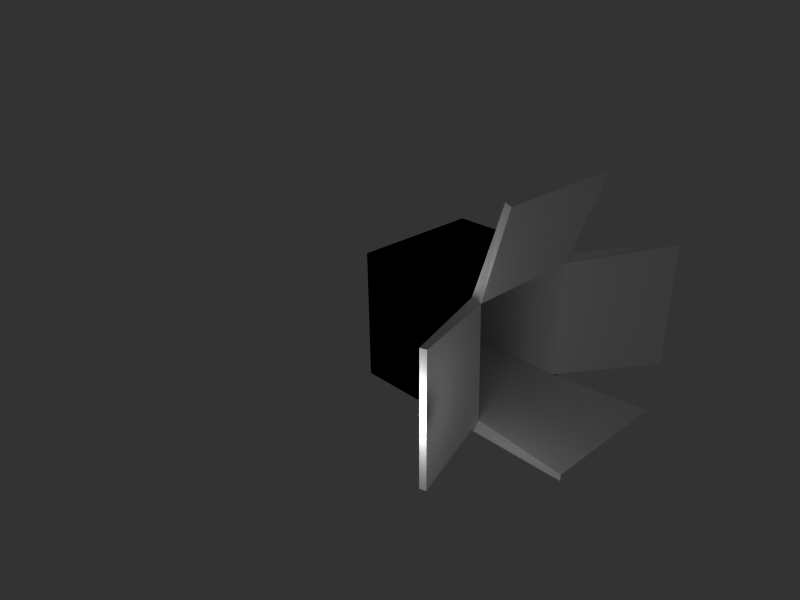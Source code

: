 # Source: Box.blend  (saved by Blender 2.49.2; exported with 4.5.12 LTS)
import bpy
from mathutils import Matrix  # noqa: F401  (used for matrix-valued properties, if any)

bpy.ops.wm.read_factory_settings(use_empty=True)
scene = bpy.context.scene
scene.name = 'Scene'

# ---- collections
col_collection_1 = bpy.data.collections.new('Collection 1'); scene.collection.children.link(col_collection_1)

# ---- materials (node trees are filled in below, after node groups)
mat_box = bpy.data.materials.new('Box')
mat_box.alpha_threshold = 0.0
mat_box.diffuse_color = (1.0, 1.0, 1.0, 1.0)
mat_box.roughness = 0.5
mat_box.line_color = (0.0, 0.0, 0.0, 1.0)

# ---- material node trees

# ---- world
world_world = bpy.data.worlds.new('World'); scene.world = world_world
world_world.color = (0.2, 0.2, 0.2)
world_world.use_sun_shadow = False
world_world.sun_shadow_jitter_overblur = 0.0
world_world.cycles.sampling_method = 'MANUAL'
world_world.cycles.sample_map_resolution = 256

# ---- cameras
cam_camera = bpy.data.cameras.new('Camera')
cam_camera.passepartout_alpha = 0.2
cam_camera.clip_end = 100.0
cam_camera.lens = 35.0
cam_camera.ortho_scale = 7.314
cam_camera.show_passepartout = False
cam_camera.show_safe_areas = True
cam_camera.dof.focus_distance = 0.0
cam_camera.dof.aperture_fstop = 128.0

# ---- lights
light_spot = bpy.data.lights.new('Spot', 'POINT')
light_spot.transmission_factor = 0.0
light_spot.cutoff_distance = 30.0
light_spot.energy = 100.0
light_spot.shadow_buffer_clip_start = 1.001
light_spot.shadow_soft_size = 1.0
light_spot.shadow_maximum_resolution = 0.006
light_spot.use_absolute_resolution = True
light_spot.cycles.use_multiple_importance_sampling = False

# ---- meshes
me_box_geometry = bpy.data.meshes.new('Box.Geometry')
me_box_geometry.from_pydata([(0.9514, 1.777, -1.686), (0.9514, -0.2228, -1.686), (-1.049, -0.2228, -1.686), (-1.049, 1.777, -1.686), (0.9514, 1.777, 0.314), (0.9514, -0.2228, 0.314), (-1.049, -0.2228, 0.314), (-1.049, 1.777, 0.314), (-1.049, -0.6817, 1.686), (0.9514, -0.6817, 1.686), (2.409, -1.097, 0.314), (2.409, -1.097, -1.686), (-2.409, -0.66, 0.314), (-2.409, -0.66, -1.686), (-1.049, -1.777, -1.686), (0.9514, -1.777, -1.686)], [], [(0, 1, 2, 3), (4, 7, 6, 5), (0, 4, 5, 1), (2, 6, 7, 3), (4, 0, 3, 7), (5, 6, 8, 9), (1, 5, 10, 11), (2, 13, 12, 6), (1, 15, 14, 2)])
me_box_geometry.materials.append(None)
me_box_geometry.use_remesh_preserve_volume = False
me_box_geometry.use_remesh_preserve_attributes = False
me_box_geometry.use_mirror_vertex_groups = False
me_box_geometry.update()
me_box = bpy.data.meshes.new('Box')
me_box.from_pydata([(0.9514, 1.777, -1.686), (0.9514, -0.2228, -1.686), (-1.049, -0.2228, -1.686), (-1.049, 1.777, -1.686), (0.9514, 1.777, 0.314), (0.9514, -0.2228, 0.314), (-1.049, -0.2228, 0.314), (-1.049, 1.777, 0.314), (-1.049, -0.6817, 1.686), (0.9514, -0.6817, 1.686), (2.409, -1.097, 0.314), (2.409, -1.097, -1.686), (-2.409, -0.66, 0.314), (-2.409, -0.66, -1.686), (-1.049, -1.777, -1.686), (0.9514, -1.777, -1.686), (0.8514, 1.677, -1.586), (0.7957, -0.2673, -1.606), (-0.8857, -0.2843, -1.605), (-0.9486, 1.677, -1.586), (0.8514, 1.677, 0.214), (-0.9486, 1.677, 0.214), (-0.9497, -0.2969, 0.2152), (0.853, -0.2886, 0.2131), (-1.049, -0.7765, 1.654), (0.9514, -0.7765, 1.654), (2.357, -1.183, 0.314), (2.357, -1.183, -1.686), (-2.378, -0.7552, -1.686), (-2.378, -0.7552, 0.314), (0.9514, -1.777, -1.586), (-1.049, -1.777, -1.586)], [], [(0, 1, 2, 3), (4, 7, 6, 5), (0, 4, 5, 1), (2, 6, 7, 3), (4, 0, 3, 7), (5, 6, 8, 9), (1, 5, 10, 11), (2, 13, 12, 6), (1, 15, 14, 2), (19, 18, 17, 16), (23, 22, 21, 20), (17, 23, 20, 16), (19, 21, 22, 18), (21, 19, 16, 20), (25, 24, 22, 23), (27, 26, 23, 17), (22, 29, 28, 18), (18, 31, 30, 17), (5, 9, 25, 23), (11, 10, 26, 27), (15, 1, 17, 30), (9, 8, 24, 25), (1, 11, 27, 17), (12, 13, 28, 29), (13, 2, 18, 28), (6, 12, 29, 22), (2, 14, 31, 18), (10, 5, 23, 26), (8, 6, 22, 24), (14, 15, 30, 31)])
_uv = me_box.uv_layers.new(name='UVTex')
_uv.uv.foreach_set('vector', [0.5936, 0.5982, 0.5936, 0.3495, 0.3485, 0.3495, 0.3485, 0.5982, 0.5936, 0.3495, 0.3485, 0.3495, 0.3485, 0.5982, 0.5936, 0.5982, 1.0, -5.96e-08, 1.0, 1.0, 0.0, 1.0, -8.941e-08, 0.0, 1.0, -2.98e-08, 1.0, 1.0, 0.0, 1.0, 1.192e-07, 5.96e-08, 0.5936, 0.5982, 0.5936, 0.3495, 0.3485, 0.3495, 0.3485, 0.5982, 0.3485, 0.5982, 0.5936, 0.5982, 0.5936, 0.3495, 0.3485, 0.3495, 0.3485, 0.5982, 0.5936, 0.5982, 0.5936, 0.3495, 0.3485, 0.3495, 0.5936, 0.5982, 0.5936, 0.3495, 0.3485, 0.3495, 0.3485, 0.5982, 0.5936, 0.5982, 0.5936, 0.3495, 0.3485, 0.3495, 0.3485, 0.5982, 0.3485, 0.5982, 0.3485, 0.3495, 0.5936, 0.3495, 0.5936, 0.5982, 0.5936, 0.5982, 0.3485, 0.5982, 0.3485, 0.3495, 0.5936, 0.3495, 0.3255, 0.3255, 0.3255, 0.6745, 0.6745, 0.6745, 0.6745, 0.3255, 0.3524, 0.3524, 0.3524, 0.6476, 0.6476, 0.6476, 0.6476, 0.3524, 0.3485, 0.5982, 0.3485, 0.3495, 0.5936, 0.3495, 0.5936, 0.5982, 0.3485, 0.3495, 0.5936, 0.3495, 0.5936, 0.5982, 0.3485, 0.5982, 0.3485, 0.3495, 0.5936, 0.3495, 0.5936, 0.5982, 0.3485, 0.5982, 0.3485, 0.5982, 0.3485, 0.3495, 0.5936, 0.3495, 0.5936, 0.5982, 0.3485, 0.5982, 0.3485, 0.3495, 0.5936, 0.3495, 0.5936, 0.5982, 0.3485, 0.5982, 0.3485, 0.3495, 0.3485, 0.3495, 0.3485, 0.5982, 0.3485, 0.3495, 0.5936, 0.3495, 0.5936, 0.3495, 0.3485, 0.3495, 0.5936, 0.3495, 0.5936, 0.5982, 0.5936, 0.5982, 0.5936, 0.3495, 0.3485, 0.3495, 0.5936, 0.3495, 0.5936, 0.3495, 0.3485, 0.3495, 0.3485, 0.5982, 0.3485, 0.3495, 0.3485, 0.3495, 0.3485, 0.5982, 0.3485, 0.3495, 0.5936, 0.3495, 0.5936, 0.3495, 0.3485, 0.3495, 0.5936, 0.3495, 0.5936, 0.5982, 0.5936, 0.5982, 0.5936, 0.3495, 0.3485, 0.5982, 0.3485, 0.3495, 0.3485, 0.3495, 0.3485, 0.5982, 0.3485, 0.5982, 0.3485, 0.3495, 0.3485, 0.3495, 0.3485, 0.5982, 0.5936, 0.3495, 0.5936, 0.5982, 0.5936, 0.5982, 0.5936, 0.3495, 0.5936, 0.3495, 0.5936, 0.5982, 0.5936, 0.5982, 0.5936, 0.3495, 0.3485, 0.3495, 0.5936, 0.3495, 0.5936, 0.3495, 0.3485, 0.3495])
_uv.active_render = True
_uv = me_box.uv_layers.new(name='Lightmap')
_uv.uv.foreach_set('vector', [0.2172, 0.005, 0.005, 0.005, 0.005, 0.2172, 0.2172, 0.2172, 0.2172, 0.2272, 0.005, 0.2272, 0.005, 0.4394, 0.2172, 0.4394, 0.4394, 0.005, 0.2272, 0.005, 0.2272, 0.2172, 0.4394, 0.2172, 0.4394, 0.2272, 0.2272, 0.2272, 0.2272, 0.4394, 0.4394, 0.4394, 0.6617, 0.2272, 0.4494, 0.2272, 0.4494, 0.4394, 0.6617, 0.4394, 0.995, 0.4394, 0.995, 0.2272, 0.8939, 0.2272, 0.8939, 0.4394, 0.4394, 0.4494, 0.2272, 0.4494, 0.2272, 0.6617, 0.4394, 0.6617, 0.2172, 0.995, 0.2172, 0.8939, 0.005, 0.8939, 0.005, 0.995, 0.6617, 0.4494, 0.4494, 0.4494, 0.4494, 0.6617, 0.6617, 0.6617, 0.6617, 0.6717, 0.4494, 0.6717, 0.4494, 0.8839, 0.6617, 0.8839, 0.4394, 0.6717, 0.2272, 0.6717, 0.2272, 0.8839, 0.4394, 0.8839, 0.2172, 0.6717, 0.005, 0.6717, 0.005, 0.8839, 0.2172, 0.8839, 0.8839, 0.2272, 0.6717, 0.2272, 0.6717, 0.4394, 0.8839, 0.4394, 0.8839, 0.005, 0.6717, 0.005, 0.6717, 0.2172, 0.8839, 0.2172, 0.8839, 0.4494, 0.6717, 0.4494, 0.6717, 0.6617, 0.8839, 0.6617, 0.8839, 0.6717, 0.6717, 0.6717, 0.6717, 0.8839, 0.8839, 0.8839, 0.2172, 0.4494, 0.005, 0.4494, 0.005, 0.6617, 0.2172, 0.6617, 0.6617, 0.005, 0.4494, 0.005, 0.4494, 0.2172, 0.6617, 0.2172, 0.995, 0.995, 0.995, 0.8939, 0.9494, 0.8939, 0.9494, 0.995, 0.4494, 0.9394, 0.6617, 0.9394, 0.6617, 0.8939, 0.4494, 0.8939, 0.9394, 0.8839, 0.9394, 0.6717, 0.8939, 0.6717, 0.8939, 0.8839, 0.2272, 0.9394, 0.4394, 0.9394, 0.4394, 0.8939, 0.2272, 0.8939, 0.9394, 0.6617, 0.9394, 0.4494, 0.8939, 0.4494, 0.8939, 0.6617, 0.2272, 0.995, 0.4394, 0.995, 0.4394, 0.9494, 0.2272, 0.9494, 0.995, 0.8839, 0.995, 0.7828, 0.9494, 0.7828, 0.9494, 0.8839, 0.4494, 0.995, 0.5506, 0.995, 0.5506, 0.9494, 0.4494, 0.9494, 0.9394, 0.2172, 0.9394, 0.005, 0.8939, 0.005, 0.8939, 0.2172, 0.6717, 0.9394, 0.8839, 0.9394, 0.8839, 0.8939, 0.6717, 0.8939, 0.9394, 0.995, 0.9394, 0.8939, 0.8939, 0.8939, 0.8939, 0.995, 0.6717, 0.995, 0.8839, 0.995, 0.8839, 0.9494, 0.6717, 0.9494])
me_box.materials.append(mat_box)
me_box.use_remesh_preserve_volume = False
me_box.use_remesh_preserve_attributes = False
me_box.use_mirror_vertex_groups = False
me_box.update()

# ---- objects
ob_box_geometry = bpy.data.objects.new('Box.Geometry', me_box_geometry)
ob_box = bpy.data.objects.new('Box', me_box)
ob_lamp = bpy.data.objects.new('Lamp', light_spot)
ob_camera = bpy.data.objects.new('Camera', cam_camera)

# ---- transforms, parenting, visibility, modifiers, constraints
ob_box_geometry.location = (0.04858, 0.2228, 0.686)
ob_box_geometry.lock_rotations_4d = False
ob_box_geometry.empty_display_type = 'ARROWS'
ob_box_geometry.color = (0.0, 0.0, 0.0, 1.0)
ob_box_geometry.lineart.crease_threshold = 0.0
ob_box.location = (0.04858, 0.2228, 0.686)
ob_box.lock_rotations_4d = False
ob_box.empty_display_type = 'ARROWS'
ob_box.color = (0.0, 0.0, 0.0, 1.0)
ob_box.lineart.crease_threshold = 0.0
ob_lamp.location = (-2.537, -0.3186, 0.171)
ob_lamp.rotation_euler = (0.6503, 0.05522, 1.866)
ob_lamp.lock_rotations_4d = False
ob_lamp.empty_display_type = 'ARROWS'
ob_lamp.color = (0.0, 0.0, 0.0, 0.0)
ob_lamp.lineart.crease_threshold = 0.0
ob_camera.location = (-7.647, -5.803, 5.344)
ob_camera.rotation_euler = (1.109, 0.01082, -0.7559)
ob_camera.lock_rotations_4d = False
ob_camera.empty_display_type = 'ARROWS'
ob_camera.color = (0.0, 0.0, 0.0, 0.0)
ob_camera.display_type = 'WIRE'
ob_camera.lineart.crease_threshold = 0.0

# ---- collection membership
col_collection_1.objects.link(ob_box_geometry)
col_collection_1.objects.link(ob_box)
col_collection_1.objects.link(ob_lamp)
col_collection_1.objects.link(ob_camera)

# ---- scene / render settings (as saved in the file)
scene.camera = ob_camera
scene.frame_start = 1; scene.frame_end = 250; scene.frame_set(1)
scene.render.engine = 'BLENDER_EEVEE_NEXT'
scene.render.image_settings.file_format = 'JPEG'
scene.render.image_settings.color_mode = 'RGB'
scene.render.image_settings.compression = 90
scene.render.resolution_x = 800
scene.render.resolution_y = 600
scene.render.pixel_aspect_x = 100.0
scene.render.pixel_aspect_y = 100.0
scene.render.fps = 25
scene.render.dither_intensity = 0.0
scene.render.use_compositing = False
scene.render.use_sequencer = False
scene.render.bake_margin = 2
scene.render.bake_bias = 0.0
scene.render.use_stamp_time = False
scene.render.use_stamp_date = False
scene.render.use_stamp_frame = False
scene.render.use_stamp_camera = False
scene.render.use_stamp_scene = False
scene.render.use_stamp_filename = False
scene.render.use_stamp_render_time = False
scene.render.stamp_font_size = 0
scene.cycles.use_denoising = False
scene.cycles.samples = 10
scene.cycles.sampling_pattern = 'TABULATED_SOBOL'
scene.cycles.light_sampling_threshold = 0.0
scene.cycles.use_adaptive_sampling = False
scene.cycles.use_light_tree = False
scene.cycles.blur_glossy = 0.0
scene.cycles.volume_bounces = 1
scene.cycles.pixel_filter_type = 'GAUSSIAN'
scene.cycles.sample_clamp_indirect = 0.0
scene.view_settings.view_transform = 'Raw'
bpy.context.view_layer.update()
